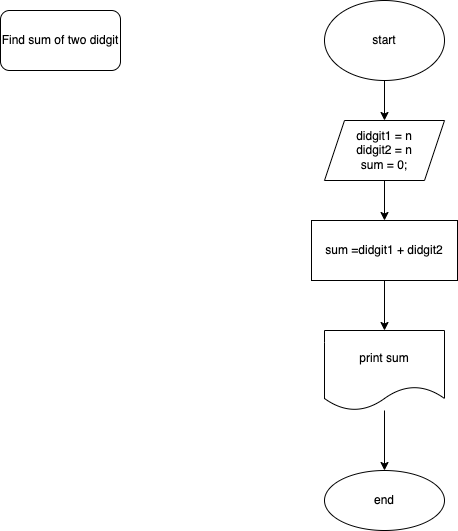

The diagram above was exported from draw.io. Its source (the exported page's mxGraphModel, read from the mxfile embedded in the PNG):
<mxGraphModel dx="842" dy="261" grid="1" gridSize="10" guides="1" tooltips="1" connect="1" arrows="1" fold="1" page="1" pageScale="1" pageWidth="827" pageHeight="1169" math="0" shadow="0">
  <root>
    <mxCell id="0" />
    <mxCell id="1" parent="0" />
    <mxCell id="2" value="Find sum of two didgit" style="rounded=1;whiteSpace=wrap;html=1;" vertex="1" parent="1">
      <mxGeometry x="30" y="40" width="120" height="60" as="geometry" />
    </mxCell>
    <mxCell id="5" value="" style="edgeStyle=none;html=1;" edge="1" parent="1" source="3" target="4">
      <mxGeometry relative="1" as="geometry" />
    </mxCell>
    <mxCell id="3" value="start" style="ellipse;whiteSpace=wrap;html=1;" vertex="1" parent="1">
      <mxGeometry x="354" y="30" width="120" height="80" as="geometry" />
    </mxCell>
    <mxCell id="7" value="" style="edgeStyle=none;html=1;" edge="1" parent="1" source="4" target="6">
      <mxGeometry relative="1" as="geometry" />
    </mxCell>
    <mxCell id="4" value="didgit1 = n&lt;br&gt;didgit2 = n&lt;br&gt;sum = 0;" style="shape=parallelogram;perimeter=parallelogramPerimeter;whiteSpace=wrap;html=1;fixedSize=1;" vertex="1" parent="1">
      <mxGeometry x="354" y="150" width="120" height="60" as="geometry" />
    </mxCell>
    <mxCell id="9" value="" style="edgeStyle=none;html=1;" edge="1" parent="1" source="6" target="8">
      <mxGeometry relative="1" as="geometry" />
    </mxCell>
    <mxCell id="6" value="sum =didgit1 + didgit2" style="whiteSpace=wrap;html=1;" vertex="1" parent="1">
      <mxGeometry x="341" y="250" width="146" height="60" as="geometry" />
    </mxCell>
    <mxCell id="11" value="" style="edgeStyle=none;html=1;" edge="1" parent="1" source="8" target="10">
      <mxGeometry relative="1" as="geometry" />
    </mxCell>
    <mxCell id="8" value="print sum" style="shape=document;whiteSpace=wrap;html=1;boundedLbl=1;" vertex="1" parent="1">
      <mxGeometry x="354" y="360" width="120" height="80" as="geometry" />
    </mxCell>
    <mxCell id="10" value="end" style="ellipse;whiteSpace=wrap;html=1;" vertex="1" parent="1">
      <mxGeometry x="354" y="500" width="120" height="60" as="geometry" />
    </mxCell>
  </root>
</mxGraphModel>